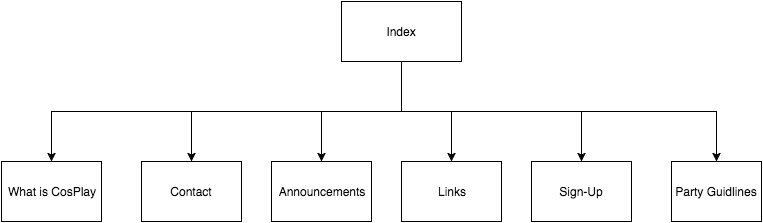

The diagram above was exported from draw.io. Its source (the exported page's mxGraphModel, read from the mxfile embedded in the PNG):
<mxGraphModel dx="765" dy="438" grid="1" gridSize="10" guides="1" tooltips="1" connect="1" arrows="1" fold="1" page="1" pageScale="1" pageWidth="850" pageHeight="1100" background="#ffffff" math="0" shadow="0">
  <root>
    <mxCell id="0" />
    <mxCell id="1" parent="0" />
    <mxCell id="13" style="edgeStyle=orthogonalEdgeStyle;rounded=0;html=1;exitX=0.5;exitY=1;entryX=0.5;entryY=0;jettySize=auto;orthogonalLoop=1;" edge="1" parent="1" source="2" target="4">
      <mxGeometry relative="1" as="geometry" />
    </mxCell>
    <mxCell id="15" style="edgeStyle=orthogonalEdgeStyle;rounded=0;html=1;exitX=0.5;exitY=1;entryX=0.5;entryY=0;jettySize=auto;orthogonalLoop=1;" edge="1" parent="1" source="2" target="7">
      <mxGeometry relative="1" as="geometry" />
    </mxCell>
    <mxCell id="17" style="edgeStyle=orthogonalEdgeStyle;rounded=0;html=1;exitX=0.5;exitY=1;entryX=0.5;entryY=0;jettySize=auto;orthogonalLoop=1;" edge="1" parent="1" source="2" target="6">
      <mxGeometry relative="1" as="geometry" />
    </mxCell>
    <mxCell id="19" style="edgeStyle=orthogonalEdgeStyle;rounded=0;html=1;exitX=0.5;exitY=1;entryX=0.5;entryY=0;jettySize=auto;orthogonalLoop=1;" edge="1" parent="1" source="2" target="5">
      <mxGeometry relative="1" as="geometry" />
    </mxCell>
    <mxCell id="21" style="edgeStyle=orthogonalEdgeStyle;rounded=0;html=1;exitX=0.5;exitY=1;jettySize=auto;orthogonalLoop=1;" edge="1" parent="1" source="2" target="3">
      <mxGeometry relative="1" as="geometry" />
    </mxCell>
    <mxCell id="23" style="edgeStyle=orthogonalEdgeStyle;rounded=0;html=1;exitX=0.5;exitY=1;entryX=0.5;entryY=0;jettySize=auto;orthogonalLoop=1;" edge="1" parent="1" source="2" target="9">
      <mxGeometry relative="1" as="geometry" />
    </mxCell>
    <mxCell id="2" value="Index" style="whiteSpace=wrap;html=1;" vertex="1" parent="1">
      <mxGeometry x="350" y="50" width="120" height="60" as="geometry" />
    </mxCell>
    <mxCell id="3" value="Sign-Up" style="whiteSpace=wrap;html=1;" vertex="1" parent="1">
      <mxGeometry x="540" y="210" width="100" height="60" as="geometry" />
    </mxCell>
    <mxCell id="4" value="What is CosPlay" style="whiteSpace=wrap;html=1;" vertex="1" parent="1">
      <mxGeometry x="10" y="210" width="100" height="60" as="geometry" />
    </mxCell>
    <mxCell id="5" value="Links" style="whiteSpace=wrap;html=1;" vertex="1" parent="1">
      <mxGeometry x="410" y="210" width="100" height="60" as="geometry" />
    </mxCell>
    <mxCell id="6" value="Announcements" style="whiteSpace=wrap;html=1;" vertex="1" parent="1">
      <mxGeometry x="280" y="210" width="100" height="60" as="geometry" />
    </mxCell>
    <mxCell id="7" value="Contact" style="whiteSpace=wrap;html=1;" vertex="1" parent="1">
      <mxGeometry x="150" y="210" width="100" height="60" as="geometry" />
    </mxCell>
    <mxCell id="9" value="Party Guidlines" style="whiteSpace=wrap;html=1;" vertex="1" parent="1">
      <mxGeometry x="680" y="210" width="90" height="60" as="geometry" />
    </mxCell>
  </root>
</mxGraphModel>